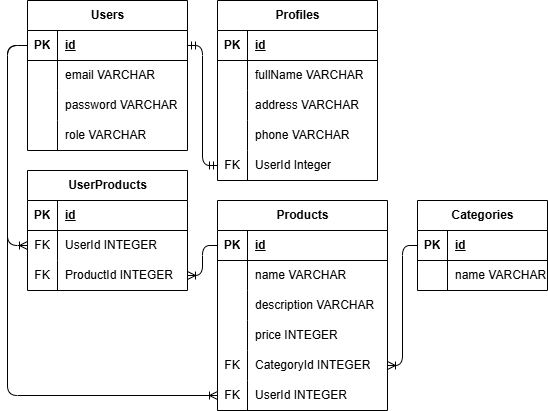

The diagram above was exported from draw.io. Its source (the exported page's mxGraphModel, read from the mxfile embedded in the PNG):
<mxGraphModel dx="1089" dy="459" grid="1" gridSize="10" guides="1" tooltips="1" connect="1" arrows="1" fold="1" page="1" pageScale="1" pageWidth="1100" pageHeight="850" math="0" shadow="0">
  <root>
    <mxCell id="0" />
    <mxCell id="1" parent="0" />
    <mxCell id="2" value="Users" style="shape=table;startSize=30;container=1;collapsible=1;childLayout=tableLayout;fixedRows=1;rowLines=0;fontStyle=1;align=center;resizeLast=1;html=1;" parent="1" vertex="1">
      <mxGeometry x="370" y="240" width="160" height="150" as="geometry" />
    </mxCell>
    <mxCell id="3" value="" style="shape=tableRow;horizontal=0;startSize=0;swimlaneHead=0;swimlaneBody=0;fillColor=none;collapsible=0;dropTarget=0;points=[[0,0.5],[1,0.5]];portConstraint=eastwest;top=0;left=0;right=0;bottom=1;" parent="2" vertex="1">
      <mxGeometry y="30" width="160" height="30" as="geometry" />
    </mxCell>
    <mxCell id="4" value="PK" style="shape=partialRectangle;connectable=0;fillColor=none;top=0;left=0;bottom=0;right=0;fontStyle=1;overflow=hidden;whiteSpace=wrap;html=1;" parent="3" vertex="1">
      <mxGeometry width="30" height="30" as="geometry">
        <mxRectangle width="30" height="30" as="alternateBounds" />
      </mxGeometry>
    </mxCell>
    <mxCell id="5" value="id" style="shape=partialRectangle;connectable=0;fillColor=none;top=0;left=0;bottom=0;right=0;align=left;spacingLeft=6;fontStyle=5;overflow=hidden;whiteSpace=wrap;html=1;" parent="3" vertex="1">
      <mxGeometry x="30" width="130" height="30" as="geometry">
        <mxRectangle width="130" height="30" as="alternateBounds" />
      </mxGeometry>
    </mxCell>
    <mxCell id="6" value="" style="shape=tableRow;horizontal=0;startSize=0;swimlaneHead=0;swimlaneBody=0;fillColor=none;collapsible=0;dropTarget=0;points=[[0,0.5],[1,0.5]];portConstraint=eastwest;top=0;left=0;right=0;bottom=0;" parent="2" vertex="1">
      <mxGeometry y="60" width="160" height="30" as="geometry" />
    </mxCell>
    <mxCell id="7" value="" style="shape=partialRectangle;connectable=0;fillColor=none;top=0;left=0;bottom=0;right=0;editable=1;overflow=hidden;whiteSpace=wrap;html=1;" parent="6" vertex="1">
      <mxGeometry width="30" height="30" as="geometry">
        <mxRectangle width="30" height="30" as="alternateBounds" />
      </mxGeometry>
    </mxCell>
    <mxCell id="8" value="email VARCHAR" style="shape=partialRectangle;connectable=0;fillColor=none;top=0;left=0;bottom=0;right=0;align=left;spacingLeft=6;overflow=hidden;whiteSpace=wrap;html=1;" parent="6" vertex="1">
      <mxGeometry x="30" width="130" height="30" as="geometry">
        <mxRectangle width="130" height="30" as="alternateBounds" />
      </mxGeometry>
    </mxCell>
    <mxCell id="9" value="" style="shape=tableRow;horizontal=0;startSize=0;swimlaneHead=0;swimlaneBody=0;fillColor=none;collapsible=0;dropTarget=0;points=[[0,0.5],[1,0.5]];portConstraint=eastwest;top=0;left=0;right=0;bottom=0;" parent="2" vertex="1">
      <mxGeometry y="90" width="160" height="30" as="geometry" />
    </mxCell>
    <mxCell id="10" value="" style="shape=partialRectangle;connectable=0;fillColor=none;top=0;left=0;bottom=0;right=0;editable=1;overflow=hidden;whiteSpace=wrap;html=1;" parent="9" vertex="1">
      <mxGeometry width="30" height="30" as="geometry">
        <mxRectangle width="30" height="30" as="alternateBounds" />
      </mxGeometry>
    </mxCell>
    <mxCell id="11" value="password VARCHAR" style="shape=partialRectangle;connectable=0;fillColor=none;top=0;left=0;bottom=0;right=0;align=left;spacingLeft=6;overflow=hidden;whiteSpace=wrap;html=1;" parent="9" vertex="1">
      <mxGeometry x="30" width="130" height="30" as="geometry">
        <mxRectangle width="130" height="30" as="alternateBounds" />
      </mxGeometry>
    </mxCell>
    <mxCell id="12" value="" style="shape=tableRow;horizontal=0;startSize=0;swimlaneHead=0;swimlaneBody=0;fillColor=none;collapsible=0;dropTarget=0;points=[[0,0.5],[1,0.5]];portConstraint=eastwest;top=0;left=0;right=0;bottom=0;" parent="2" vertex="1">
      <mxGeometry y="120" width="160" height="30" as="geometry" />
    </mxCell>
    <mxCell id="13" value="" style="shape=partialRectangle;connectable=0;fillColor=none;top=0;left=0;bottom=0;right=0;editable=1;overflow=hidden;whiteSpace=wrap;html=1;" parent="12" vertex="1">
      <mxGeometry width="30" height="30" as="geometry">
        <mxRectangle width="30" height="30" as="alternateBounds" />
      </mxGeometry>
    </mxCell>
    <mxCell id="14" value="role VARCHAR" style="shape=partialRectangle;connectable=0;fillColor=none;top=0;left=0;bottom=0;right=0;align=left;spacingLeft=6;overflow=hidden;whiteSpace=wrap;html=1;" parent="12" vertex="1">
      <mxGeometry x="30" width="130" height="30" as="geometry">
        <mxRectangle width="130" height="30" as="alternateBounds" />
      </mxGeometry>
    </mxCell>
    <mxCell id="15" value="Profiles" style="shape=table;startSize=30;container=1;collapsible=1;childLayout=tableLayout;fixedRows=1;rowLines=0;fontStyle=1;align=center;resizeLast=1;html=1;" parent="1" vertex="1">
      <mxGeometry x="560" y="240" width="160" height="180" as="geometry" />
    </mxCell>
    <mxCell id="16" value="" style="shape=tableRow;horizontal=0;startSize=0;swimlaneHead=0;swimlaneBody=0;fillColor=none;collapsible=0;dropTarget=0;points=[[0,0.5],[1,0.5]];portConstraint=eastwest;top=0;left=0;right=0;bottom=1;" parent="15" vertex="1">
      <mxGeometry y="30" width="160" height="30" as="geometry" />
    </mxCell>
    <mxCell id="17" value="PK" style="shape=partialRectangle;connectable=0;fillColor=none;top=0;left=0;bottom=0;right=0;fontStyle=1;overflow=hidden;whiteSpace=wrap;html=1;" parent="16" vertex="1">
      <mxGeometry width="30" height="30" as="geometry">
        <mxRectangle width="30" height="30" as="alternateBounds" />
      </mxGeometry>
    </mxCell>
    <mxCell id="18" value="id" style="shape=partialRectangle;connectable=0;fillColor=none;top=0;left=0;bottom=0;right=0;align=left;spacingLeft=6;fontStyle=5;overflow=hidden;whiteSpace=wrap;html=1;" parent="16" vertex="1">
      <mxGeometry x="30" width="130" height="30" as="geometry">
        <mxRectangle width="130" height="30" as="alternateBounds" />
      </mxGeometry>
    </mxCell>
    <mxCell id="19" value="" style="shape=tableRow;horizontal=0;startSize=0;swimlaneHead=0;swimlaneBody=0;fillColor=none;collapsible=0;dropTarget=0;points=[[0,0.5],[1,0.5]];portConstraint=eastwest;top=0;left=0;right=0;bottom=0;" parent="15" vertex="1">
      <mxGeometry y="60" width="160" height="30" as="geometry" />
    </mxCell>
    <mxCell id="20" value="" style="shape=partialRectangle;connectable=0;fillColor=none;top=0;left=0;bottom=0;right=0;editable=1;overflow=hidden;whiteSpace=wrap;html=1;" parent="19" vertex="1">
      <mxGeometry width="30" height="30" as="geometry">
        <mxRectangle width="30" height="30" as="alternateBounds" />
      </mxGeometry>
    </mxCell>
    <mxCell id="21" value="fullName VARCHAR" style="shape=partialRectangle;connectable=0;fillColor=none;top=0;left=0;bottom=0;right=0;align=left;spacingLeft=6;overflow=hidden;whiteSpace=wrap;html=1;" parent="19" vertex="1">
      <mxGeometry x="30" width="130" height="30" as="geometry">
        <mxRectangle width="130" height="30" as="alternateBounds" />
      </mxGeometry>
    </mxCell>
    <mxCell id="22" value="" style="shape=tableRow;horizontal=0;startSize=0;swimlaneHead=0;swimlaneBody=0;fillColor=none;collapsible=0;dropTarget=0;points=[[0,0.5],[1,0.5]];portConstraint=eastwest;top=0;left=0;right=0;bottom=0;" parent="15" vertex="1">
      <mxGeometry y="90" width="160" height="30" as="geometry" />
    </mxCell>
    <mxCell id="23" value="" style="shape=partialRectangle;connectable=0;fillColor=none;top=0;left=0;bottom=0;right=0;editable=1;overflow=hidden;whiteSpace=wrap;html=1;" parent="22" vertex="1">
      <mxGeometry width="30" height="30" as="geometry">
        <mxRectangle width="30" height="30" as="alternateBounds" />
      </mxGeometry>
    </mxCell>
    <mxCell id="24" value="address VARCHAR" style="shape=partialRectangle;connectable=0;fillColor=none;top=0;left=0;bottom=0;right=0;align=left;spacingLeft=6;overflow=hidden;whiteSpace=wrap;html=1;" parent="22" vertex="1">
      <mxGeometry x="30" width="130" height="30" as="geometry">
        <mxRectangle width="130" height="30" as="alternateBounds" />
      </mxGeometry>
    </mxCell>
    <mxCell id="25" value="" style="shape=tableRow;horizontal=0;startSize=0;swimlaneHead=0;swimlaneBody=0;fillColor=none;collapsible=0;dropTarget=0;points=[[0,0.5],[1,0.5]];portConstraint=eastwest;top=0;left=0;right=0;bottom=0;" parent="15" vertex="1">
      <mxGeometry y="120" width="160" height="30" as="geometry" />
    </mxCell>
    <mxCell id="26" value="" style="shape=partialRectangle;connectable=0;fillColor=none;top=0;left=0;bottom=0;right=0;editable=1;overflow=hidden;whiteSpace=wrap;html=1;" parent="25" vertex="1">
      <mxGeometry width="30" height="30" as="geometry">
        <mxRectangle width="30" height="30" as="alternateBounds" />
      </mxGeometry>
    </mxCell>
    <mxCell id="27" value="phone VARCHAR" style="shape=partialRectangle;connectable=0;fillColor=none;top=0;left=0;bottom=0;right=0;align=left;spacingLeft=6;overflow=hidden;whiteSpace=wrap;html=1;" parent="25" vertex="1">
      <mxGeometry x="30" width="130" height="30" as="geometry">
        <mxRectangle width="130" height="30" as="alternateBounds" />
      </mxGeometry>
    </mxCell>
    <mxCell id="28" value="" style="shape=tableRow;horizontal=0;startSize=0;swimlaneHead=0;swimlaneBody=0;fillColor=none;collapsible=0;dropTarget=0;points=[[0,0.5],[1,0.5]];portConstraint=eastwest;top=0;left=0;right=0;bottom=0;" parent="15" vertex="1">
      <mxGeometry y="150" width="160" height="30" as="geometry" />
    </mxCell>
    <mxCell id="29" value="FK" style="shape=partialRectangle;connectable=0;fillColor=none;top=0;left=0;bottom=0;right=0;editable=1;overflow=hidden;whiteSpace=wrap;html=1;" parent="28" vertex="1">
      <mxGeometry width="30" height="30" as="geometry">
        <mxRectangle width="30" height="30" as="alternateBounds" />
      </mxGeometry>
    </mxCell>
    <mxCell id="30" value="UserId Integer" style="shape=partialRectangle;connectable=0;fillColor=none;top=0;left=0;bottom=0;right=0;align=left;spacingLeft=6;overflow=hidden;whiteSpace=wrap;html=1;" parent="28" vertex="1">
      <mxGeometry x="30" width="130" height="30" as="geometry">
        <mxRectangle width="130" height="30" as="alternateBounds" />
      </mxGeometry>
    </mxCell>
    <mxCell id="31" value="" style="fontSize=12;html=1;endArrow=ERmandOne;startArrow=ERmandOne;exitX=1;exitY=0.5;exitDx=0;exitDy=0;entryX=0;entryY=0.5;entryDx=0;entryDy=0;edgeStyle=orthogonalEdgeStyle;elbow=vertical;" parent="1" source="3" target="28" edge="1">
      <mxGeometry width="100" height="100" relative="1" as="geometry">
        <mxPoint x="570" y="420" as="sourcePoint" />
        <mxPoint x="670" y="320" as="targetPoint" />
      </mxGeometry>
    </mxCell>
    <mxCell id="32" value="Products" style="shape=table;startSize=30;container=1;collapsible=1;childLayout=tableLayout;fixedRows=1;rowLines=0;fontStyle=1;align=center;resizeLast=1;html=1;" parent="1" vertex="1">
      <mxGeometry x="560" y="440" width="170" height="210" as="geometry" />
    </mxCell>
    <mxCell id="33" value="" style="shape=tableRow;horizontal=0;startSize=0;swimlaneHead=0;swimlaneBody=0;fillColor=none;collapsible=0;dropTarget=0;points=[[0,0.5],[1,0.5]];portConstraint=eastwest;top=0;left=0;right=0;bottom=1;" parent="32" vertex="1">
      <mxGeometry y="30" width="170" height="30" as="geometry" />
    </mxCell>
    <mxCell id="34" value="PK" style="shape=partialRectangle;connectable=0;fillColor=none;top=0;left=0;bottom=0;right=0;fontStyle=1;overflow=hidden;whiteSpace=wrap;html=1;" parent="33" vertex="1">
      <mxGeometry width="30" height="30" as="geometry">
        <mxRectangle width="30" height="30" as="alternateBounds" />
      </mxGeometry>
    </mxCell>
    <mxCell id="35" value="id" style="shape=partialRectangle;connectable=0;fillColor=none;top=0;left=0;bottom=0;right=0;align=left;spacingLeft=6;fontStyle=5;overflow=hidden;whiteSpace=wrap;html=1;" parent="33" vertex="1">
      <mxGeometry x="30" width="140" height="30" as="geometry">
        <mxRectangle width="140" height="30" as="alternateBounds" />
      </mxGeometry>
    </mxCell>
    <mxCell id="36" value="" style="shape=tableRow;horizontal=0;startSize=0;swimlaneHead=0;swimlaneBody=0;fillColor=none;collapsible=0;dropTarget=0;points=[[0,0.5],[1,0.5]];portConstraint=eastwest;top=0;left=0;right=0;bottom=0;" parent="32" vertex="1">
      <mxGeometry y="60" width="170" height="30" as="geometry" />
    </mxCell>
    <mxCell id="37" value="" style="shape=partialRectangle;connectable=0;fillColor=none;top=0;left=0;bottom=0;right=0;editable=1;overflow=hidden;whiteSpace=wrap;html=1;" parent="36" vertex="1">
      <mxGeometry width="30" height="30" as="geometry">
        <mxRectangle width="30" height="30" as="alternateBounds" />
      </mxGeometry>
    </mxCell>
    <mxCell id="38" value="name VARCHAR" style="shape=partialRectangle;connectable=0;fillColor=none;top=0;left=0;bottom=0;right=0;align=left;spacingLeft=6;overflow=hidden;whiteSpace=wrap;html=1;" parent="36" vertex="1">
      <mxGeometry x="30" width="140" height="30" as="geometry">
        <mxRectangle width="140" height="30" as="alternateBounds" />
      </mxGeometry>
    </mxCell>
    <mxCell id="39" value="" style="shape=tableRow;horizontal=0;startSize=0;swimlaneHead=0;swimlaneBody=0;fillColor=none;collapsible=0;dropTarget=0;points=[[0,0.5],[1,0.5]];portConstraint=eastwest;top=0;left=0;right=0;bottom=0;" parent="32" vertex="1">
      <mxGeometry y="90" width="170" height="30" as="geometry" />
    </mxCell>
    <mxCell id="40" value="" style="shape=partialRectangle;connectable=0;fillColor=none;top=0;left=0;bottom=0;right=0;editable=1;overflow=hidden;whiteSpace=wrap;html=1;" parent="39" vertex="1">
      <mxGeometry width="30" height="30" as="geometry">
        <mxRectangle width="30" height="30" as="alternateBounds" />
      </mxGeometry>
    </mxCell>
    <mxCell id="41" value="description VARCHAR" style="shape=partialRectangle;connectable=0;fillColor=none;top=0;left=0;bottom=0;right=0;align=left;spacingLeft=6;overflow=hidden;whiteSpace=wrap;html=1;" parent="39" vertex="1">
      <mxGeometry x="30" width="140" height="30" as="geometry">
        <mxRectangle width="140" height="30" as="alternateBounds" />
      </mxGeometry>
    </mxCell>
    <mxCell id="42" value="" style="shape=tableRow;horizontal=0;startSize=0;swimlaneHead=0;swimlaneBody=0;fillColor=none;collapsible=0;dropTarget=0;points=[[0,0.5],[1,0.5]];portConstraint=eastwest;top=0;left=0;right=0;bottom=0;" parent="32" vertex="1">
      <mxGeometry y="120" width="170" height="30" as="geometry" />
    </mxCell>
    <mxCell id="43" value="" style="shape=partialRectangle;connectable=0;fillColor=none;top=0;left=0;bottom=0;right=0;editable=1;overflow=hidden;whiteSpace=wrap;html=1;" parent="42" vertex="1">
      <mxGeometry width="30" height="30" as="geometry">
        <mxRectangle width="30" height="30" as="alternateBounds" />
      </mxGeometry>
    </mxCell>
    <mxCell id="44" value="price INTEGER" style="shape=partialRectangle;connectable=0;fillColor=none;top=0;left=0;bottom=0;right=0;align=left;spacingLeft=6;overflow=hidden;whiteSpace=wrap;html=1;" parent="42" vertex="1">
      <mxGeometry x="30" width="140" height="30" as="geometry">
        <mxRectangle width="140" height="30" as="alternateBounds" />
      </mxGeometry>
    </mxCell>
    <mxCell id="48" value="" style="shape=tableRow;horizontal=0;startSize=0;swimlaneHead=0;swimlaneBody=0;fillColor=none;collapsible=0;dropTarget=0;points=[[0,0.5],[1,0.5]];portConstraint=eastwest;top=0;left=0;right=0;bottom=0;" parent="32" vertex="1">
      <mxGeometry y="150" width="170" height="30" as="geometry" />
    </mxCell>
    <mxCell id="49" value="FK" style="shape=partialRectangle;connectable=0;fillColor=none;top=0;left=0;bottom=0;right=0;editable=1;overflow=hidden;whiteSpace=wrap;html=1;" parent="48" vertex="1">
      <mxGeometry width="30" height="30" as="geometry">
        <mxRectangle width="30" height="30" as="alternateBounds" />
      </mxGeometry>
    </mxCell>
    <mxCell id="50" value="CategoryId INTEGER" style="shape=partialRectangle;connectable=0;fillColor=none;top=0;left=0;bottom=0;right=0;align=left;spacingLeft=6;overflow=hidden;whiteSpace=wrap;html=1;" parent="48" vertex="1">
      <mxGeometry x="30" width="140" height="30" as="geometry">
        <mxRectangle width="140" height="30" as="alternateBounds" />
      </mxGeometry>
    </mxCell>
    <mxCell id="80" value="" style="shape=tableRow;horizontal=0;startSize=0;swimlaneHead=0;swimlaneBody=0;fillColor=none;collapsible=0;dropTarget=0;points=[[0,0.5],[1,0.5]];portConstraint=eastwest;top=0;left=0;right=0;bottom=0;" vertex="1" parent="32">
      <mxGeometry y="180" width="170" height="30" as="geometry" />
    </mxCell>
    <mxCell id="81" value="FK" style="shape=partialRectangle;connectable=0;fillColor=none;top=0;left=0;bottom=0;right=0;editable=1;overflow=hidden;whiteSpace=wrap;html=1;" vertex="1" parent="80">
      <mxGeometry width="30" height="30" as="geometry">
        <mxRectangle width="30" height="30" as="alternateBounds" />
      </mxGeometry>
    </mxCell>
    <mxCell id="82" value="UserId INTEGER" style="shape=partialRectangle;connectable=0;fillColor=none;top=0;left=0;bottom=0;right=0;align=left;spacingLeft=6;overflow=hidden;whiteSpace=wrap;html=1;" vertex="1" parent="80">
      <mxGeometry x="30" width="140" height="30" as="geometry">
        <mxRectangle width="140" height="30" as="alternateBounds" />
      </mxGeometry>
    </mxCell>
    <mxCell id="51" value="UserProducts" style="shape=table;startSize=30;container=1;collapsible=1;childLayout=tableLayout;fixedRows=1;rowLines=0;fontStyle=1;align=center;resizeLast=1;html=1;" parent="1" vertex="1">
      <mxGeometry x="370" y="410" width="160" height="120" as="geometry" />
    </mxCell>
    <mxCell id="52" value="" style="shape=tableRow;horizontal=0;startSize=0;swimlaneHead=0;swimlaneBody=0;fillColor=none;collapsible=0;dropTarget=0;points=[[0,0.5],[1,0.5]];portConstraint=eastwest;top=0;left=0;right=0;bottom=1;" parent="51" vertex="1">
      <mxGeometry y="30" width="160" height="30" as="geometry" />
    </mxCell>
    <mxCell id="53" value="PK" style="shape=partialRectangle;connectable=0;fillColor=none;top=0;left=0;bottom=0;right=0;fontStyle=1;overflow=hidden;whiteSpace=wrap;html=1;" parent="52" vertex="1">
      <mxGeometry width="30" height="30" as="geometry">
        <mxRectangle width="30" height="30" as="alternateBounds" />
      </mxGeometry>
    </mxCell>
    <mxCell id="54" value="id" style="shape=partialRectangle;connectable=0;fillColor=none;top=0;left=0;bottom=0;right=0;align=left;spacingLeft=6;fontStyle=5;overflow=hidden;whiteSpace=wrap;html=1;" parent="52" vertex="1">
      <mxGeometry x="30" width="130" height="30" as="geometry">
        <mxRectangle width="130" height="30" as="alternateBounds" />
      </mxGeometry>
    </mxCell>
    <mxCell id="55" value="" style="shape=tableRow;horizontal=0;startSize=0;swimlaneHead=0;swimlaneBody=0;fillColor=none;collapsible=0;dropTarget=0;points=[[0,0.5],[1,0.5]];portConstraint=eastwest;top=0;left=0;right=0;bottom=0;" parent="51" vertex="1">
      <mxGeometry y="60" width="160" height="30" as="geometry" />
    </mxCell>
    <mxCell id="56" value="FK" style="shape=partialRectangle;connectable=0;fillColor=none;top=0;left=0;bottom=0;right=0;editable=1;overflow=hidden;whiteSpace=wrap;html=1;" parent="55" vertex="1">
      <mxGeometry width="30" height="30" as="geometry">
        <mxRectangle width="30" height="30" as="alternateBounds" />
      </mxGeometry>
    </mxCell>
    <mxCell id="57" value="UserId INTEGER" style="shape=partialRectangle;connectable=0;fillColor=none;top=0;left=0;bottom=0;right=0;align=left;spacingLeft=6;overflow=hidden;whiteSpace=wrap;html=1;" parent="55" vertex="1">
      <mxGeometry x="30" width="130" height="30" as="geometry">
        <mxRectangle width="130" height="30" as="alternateBounds" />
      </mxGeometry>
    </mxCell>
    <mxCell id="58" value="" style="shape=tableRow;horizontal=0;startSize=0;swimlaneHead=0;swimlaneBody=0;fillColor=none;collapsible=0;dropTarget=0;points=[[0,0.5],[1,0.5]];portConstraint=eastwest;top=0;left=0;right=0;bottom=0;" parent="51" vertex="1">
      <mxGeometry y="90" width="160" height="30" as="geometry" />
    </mxCell>
    <mxCell id="59" value="FK" style="shape=partialRectangle;connectable=0;fillColor=none;top=0;left=0;bottom=0;right=0;editable=1;overflow=hidden;whiteSpace=wrap;html=1;" parent="58" vertex="1">
      <mxGeometry width="30" height="30" as="geometry">
        <mxRectangle width="30" height="30" as="alternateBounds" />
      </mxGeometry>
    </mxCell>
    <mxCell id="60" value="ProductId INTEGER" style="shape=partialRectangle;connectable=0;fillColor=none;top=0;left=0;bottom=0;right=0;align=left;spacingLeft=6;overflow=hidden;whiteSpace=wrap;html=1;" parent="58" vertex="1">
      <mxGeometry x="30" width="130" height="30" as="geometry">
        <mxRectangle width="130" height="30" as="alternateBounds" />
      </mxGeometry>
    </mxCell>
    <mxCell id="64" value="" style="edgeStyle=orthogonalEdgeStyle;fontSize=12;html=1;endArrow=ERoneToMany;exitX=0;exitY=0.5;exitDx=0;exitDy=0;entryX=0;entryY=0.5;entryDx=0;entryDy=0;" parent="1" source="3" target="55" edge="1">
      <mxGeometry width="100" height="100" relative="1" as="geometry">
        <mxPoint x="470" y="480" as="sourcePoint" />
        <mxPoint x="570" y="380" as="targetPoint" />
        <Array as="points">
          <mxPoint x="350" y="285" />
          <mxPoint x="350" y="485" />
        </Array>
      </mxGeometry>
    </mxCell>
    <mxCell id="65" value="" style="edgeStyle=orthogonalEdgeStyle;fontSize=12;html=1;endArrow=ERoneToMany;exitX=0;exitY=0.5;exitDx=0;exitDy=0;entryX=1;entryY=0.5;entryDx=0;entryDy=0;" parent="1" source="33" target="58" edge="1">
      <mxGeometry width="100" height="100" relative="1" as="geometry">
        <mxPoint x="530" y="480" as="sourcePoint" />
        <mxPoint x="630" y="380" as="targetPoint" />
      </mxGeometry>
    </mxCell>
    <mxCell id="66" value="Categories" style="shape=table;startSize=30;container=1;collapsible=1;childLayout=tableLayout;fixedRows=1;rowLines=0;fontStyle=1;align=center;resizeLast=1;html=1;" parent="1" vertex="1">
      <mxGeometry x="760" y="440" width="130" height="90" as="geometry" />
    </mxCell>
    <mxCell id="67" value="" style="shape=tableRow;horizontal=0;startSize=0;swimlaneHead=0;swimlaneBody=0;fillColor=none;collapsible=0;dropTarget=0;points=[[0,0.5],[1,0.5]];portConstraint=eastwest;top=0;left=0;right=0;bottom=1;" parent="66" vertex="1">
      <mxGeometry y="30" width="130" height="30" as="geometry" />
    </mxCell>
    <mxCell id="68" value="PK" style="shape=partialRectangle;connectable=0;fillColor=none;top=0;left=0;bottom=0;right=0;fontStyle=1;overflow=hidden;whiteSpace=wrap;html=1;" parent="67" vertex="1">
      <mxGeometry width="30" height="30" as="geometry">
        <mxRectangle width="30" height="30" as="alternateBounds" />
      </mxGeometry>
    </mxCell>
    <mxCell id="69" value="id" style="shape=partialRectangle;connectable=0;fillColor=none;top=0;left=0;bottom=0;right=0;align=left;spacingLeft=6;fontStyle=5;overflow=hidden;whiteSpace=wrap;html=1;" parent="67" vertex="1">
      <mxGeometry x="30" width="100" height="30" as="geometry">
        <mxRectangle width="100" height="30" as="alternateBounds" />
      </mxGeometry>
    </mxCell>
    <mxCell id="70" value="" style="shape=tableRow;horizontal=0;startSize=0;swimlaneHead=0;swimlaneBody=0;fillColor=none;collapsible=0;dropTarget=0;points=[[0,0.5],[1,0.5]];portConstraint=eastwest;top=0;left=0;right=0;bottom=0;" parent="66" vertex="1">
      <mxGeometry y="60" width="130" height="30" as="geometry" />
    </mxCell>
    <mxCell id="71" value="" style="shape=partialRectangle;connectable=0;fillColor=none;top=0;left=0;bottom=0;right=0;editable=1;overflow=hidden;whiteSpace=wrap;html=1;" parent="70" vertex="1">
      <mxGeometry width="30" height="30" as="geometry">
        <mxRectangle width="30" height="30" as="alternateBounds" />
      </mxGeometry>
    </mxCell>
    <mxCell id="72" value="name VARCHAR" style="shape=partialRectangle;connectable=0;fillColor=none;top=0;left=0;bottom=0;right=0;align=left;spacingLeft=6;overflow=hidden;whiteSpace=wrap;html=1;" parent="70" vertex="1">
      <mxGeometry x="30" width="100" height="30" as="geometry">
        <mxRectangle width="100" height="30" as="alternateBounds" />
      </mxGeometry>
    </mxCell>
    <mxCell id="79" value="" style="edgeStyle=orthogonalEdgeStyle;fontSize=12;html=1;endArrow=ERoneToMany;exitX=0;exitY=0.5;exitDx=0;exitDy=0;entryX=1;entryY=0.5;entryDx=0;entryDy=0;" parent="1" source="67" target="48" edge="1">
      <mxGeometry width="100" height="100" relative="1" as="geometry">
        <mxPoint x="720" y="500" as="sourcePoint" />
        <mxPoint x="820" y="400" as="targetPoint" />
      </mxGeometry>
    </mxCell>
    <mxCell id="83" value="" style="edgeStyle=orthogonalEdgeStyle;fontSize=12;html=1;endArrow=ERoneToMany;exitX=0;exitY=0.5;exitDx=0;exitDy=0;entryX=0;entryY=0.5;entryDx=0;entryDy=0;" edge="1" parent="1" source="3" target="80">
      <mxGeometry width="100" height="100" relative="1" as="geometry">
        <mxPoint x="620" y="510" as="sourcePoint" />
        <mxPoint x="720" y="410" as="targetPoint" />
        <Array as="points">
          <mxPoint x="350" y="285" />
          <mxPoint x="350" y="635" />
        </Array>
      </mxGeometry>
    </mxCell>
  </root>
</mxGraphModel>